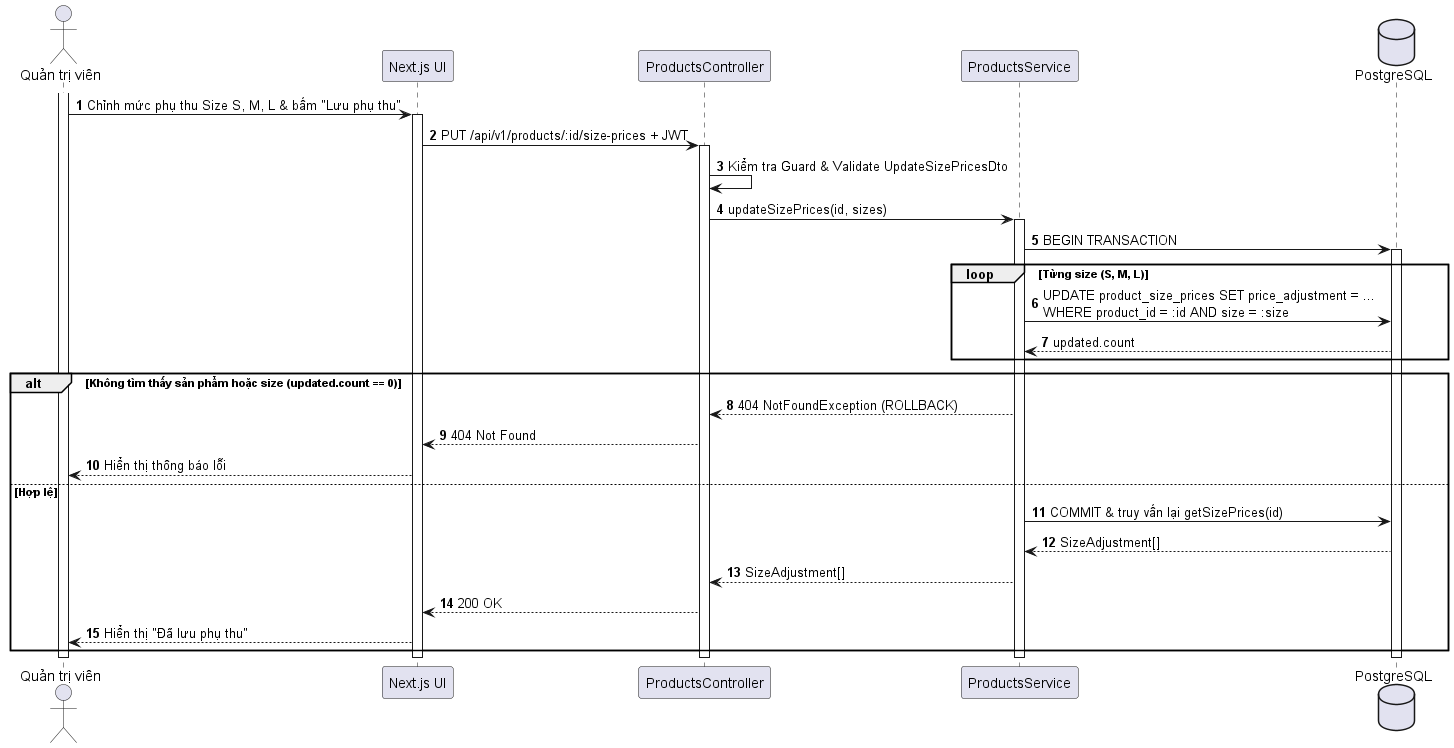

The diagram above was rendered by PlantUML. Its source (embedded in the PNG):
@startuml
autonumber
skinparam shadowing false
actor "Quản trị viên" as Admin
participant "Next.js UI" as UI
participant "ProductsController" as API
participant "ProductsService" as Svc
database "PostgreSQL" as DB

activate Admin
Admin -> UI : Chỉnh mức phụ thu Size S, M, L & bấm "Lưu phụ thu"
activate UI
UI -> API : PUT /api/v1/products/:id/size-prices + JWT
activate API
API -> API : Kiểm tra Guard & Validate UpdateSizePricesDto
API -> Svc : updateSizePrices(id, sizes)
activate Svc
Svc -> DB : BEGIN TRANSACTION
activate DB

loop Từng size (S, M, L)
  Svc -> DB : UPDATE product_size_prices SET price_adjustment = ...\nWHERE product_id = :id AND size = :size
  DB --> Svc : updated.count
end

alt Không tìm thấy sản phẩm hoặc size (updated.count == 0)
  Svc --> API : 404 NotFoundException (ROLLBACK)
  API --> UI : 404 Not Found
  UI --> Admin : Hiển thị thông báo lỗi
else Hợp lệ
  Svc -> DB : COMMIT & truy vấn lại getSizePrices(id)
  DB --> Svc : SizeAdjustment[]
  Svc --> API : SizeAdjustment[]
  API --> UI : 200 OK
  UI --> Admin : Hiển thị "Đã lưu phụ thu"
end
deactivate DB
deactivate Svc
deactivate API
deactivate UI
deactivate Admin
@enduml